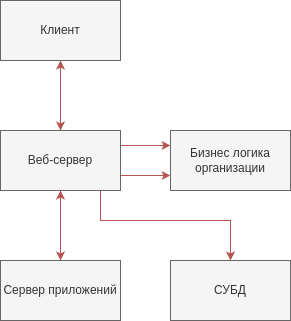

The diagram above was exported from draw.io. Its source (the exported page's mxGraphModel, read from the mxfile embedded in the PNG):
<mxGraphModel dx="1434" dy="741" grid="1" gridSize="10" guides="1" tooltips="1" connect="1" arrows="1" fold="1" page="1" pageScale="1" pageWidth="827" pageHeight="1169" background="#ffffff" math="0" shadow="0">
  <root>
    <mxCell id="0" />
    <mxCell id="1" parent="0" />
    <mxCell id="pPL0LWzMKxug--E4vUVK-1" value="СУБД" style="rounded=0;whiteSpace=wrap;html=1;fillColor=#f5f5f5;strokeColor=#666666;fontColor=#333333;" vertex="1" parent="1">
      <mxGeometry x="460" y="470" width="120" height="60" as="geometry" />
    </mxCell>
    <mxCell id="pPL0LWzMKxug--E4vUVK-13" style="edgeStyle=orthogonalEdgeStyle;rounded=0;orthogonalLoop=1;jettySize=auto;html=1;exitX=0.5;exitY=0;exitDx=0;exitDy=0;entryX=0.5;entryY=1;entryDx=0;entryDy=0;fillColor=#f8cecc;strokeColor=#b85450;" edge="1" parent="1" source="pPL0LWzMKxug--E4vUVK-7" target="pPL0LWzMKxug--E4vUVK-8">
      <mxGeometry relative="1" as="geometry" />
    </mxCell>
    <mxCell id="pPL0LWzMKxug--E4vUVK-16" style="edgeStyle=orthogonalEdgeStyle;rounded=0;orthogonalLoop=1;jettySize=auto;html=1;entryX=0.5;entryY=0;entryDx=0;entryDy=0;fillColor=#f8cecc;strokeColor=#b85450;" edge="1" parent="1" source="pPL0LWzMKxug--E4vUVK-7" target="pPL0LWzMKxug--E4vUVK-1">
      <mxGeometry relative="1" as="geometry">
        <Array as="points">
          <mxPoint x="390" y="430" />
          <mxPoint x="520" y="430" />
        </Array>
      </mxGeometry>
    </mxCell>
    <mxCell id="pPL0LWzMKxug--E4vUVK-17" style="edgeStyle=orthogonalEdgeStyle;rounded=0;orthogonalLoop=1;jettySize=auto;html=1;exitX=1;exitY=0.25;exitDx=0;exitDy=0;entryX=0;entryY=0.25;entryDx=0;entryDy=0;fillColor=#f8cecc;strokeColor=#b85450;" edge="1" parent="1" source="pPL0LWzMKxug--E4vUVK-7" target="pPL0LWzMKxug--E4vUVK-10">
      <mxGeometry relative="1" as="geometry" />
    </mxCell>
    <mxCell id="pPL0LWzMKxug--E4vUVK-19" style="edgeStyle=orthogonalEdgeStyle;rounded=0;orthogonalLoop=1;jettySize=auto;html=1;exitX=1;exitY=0.75;exitDx=0;exitDy=0;entryX=0;entryY=0.75;entryDx=0;entryDy=0;fillColor=#f8cecc;strokeColor=#b85450;" edge="1" parent="1" source="pPL0LWzMKxug--E4vUVK-7" target="pPL0LWzMKxug--E4vUVK-10">
      <mxGeometry relative="1" as="geometry" />
    </mxCell>
    <mxCell id="pPL0LWzMKxug--E4vUVK-21" style="edgeStyle=orthogonalEdgeStyle;rounded=0;orthogonalLoop=1;jettySize=auto;html=1;fillColor=#f8cecc;strokeColor=#b85450;" edge="1" parent="1" source="pPL0LWzMKxug--E4vUVK-7" target="pPL0LWzMKxug--E4vUVK-2">
      <mxGeometry relative="1" as="geometry" />
    </mxCell>
    <mxCell id="pPL0LWzMKxug--E4vUVK-7" value="Веб-сервер" style="rounded=0;whiteSpace=wrap;html=1;fillColor=#f5f5f5;strokeColor=#666666;fontColor=#333333;" vertex="1" parent="1">
      <mxGeometry x="290" y="340" width="120" height="60" as="geometry" />
    </mxCell>
    <mxCell id="pPL0LWzMKxug--E4vUVK-14" style="edgeStyle=orthogonalEdgeStyle;rounded=0;orthogonalLoop=1;jettySize=auto;html=1;fillColor=#f8cecc;strokeColor=#b85450;" edge="1" parent="1" source="pPL0LWzMKxug--E4vUVK-8">
      <mxGeometry relative="1" as="geometry">
        <mxPoint x="350" y="340" as="targetPoint" />
      </mxGeometry>
    </mxCell>
    <mxCell id="pPL0LWzMKxug--E4vUVK-8" value="Клиент" style="rounded=0;whiteSpace=wrap;html=1;fillColor=#f5f5f5;strokeColor=#666666;fontColor=#333333;" vertex="1" parent="1">
      <mxGeometry x="290" y="210" width="120" height="60" as="geometry" />
    </mxCell>
    <mxCell id="pPL0LWzMKxug--E4vUVK-10" value="Бизнес логика организации" style="rounded=0;whiteSpace=wrap;html=1;fillColor=#f5f5f5;strokeColor=#666666;fontColor=#333333;" vertex="1" parent="1">
      <mxGeometry x="460" y="340" width="120" height="60" as="geometry" />
    </mxCell>
    <mxCell id="pPL0LWzMKxug--E4vUVK-22" style="edgeStyle=orthogonalEdgeStyle;rounded=0;orthogonalLoop=1;jettySize=auto;html=1;entryX=0.5;entryY=1;entryDx=0;entryDy=0;fillColor=#f8cecc;strokeColor=#b85450;" edge="1" parent="1" source="pPL0LWzMKxug--E4vUVK-2" target="pPL0LWzMKxug--E4vUVK-7">
      <mxGeometry relative="1" as="geometry" />
    </mxCell>
    <mxCell id="pPL0LWzMKxug--E4vUVK-2" value="Сервер приложений" style="rounded=0;whiteSpace=wrap;html=1;fillColor=#f5f5f5;strokeColor=#666666;fontColor=#333333;" vertex="1" parent="1">
      <mxGeometry x="290" y="470" width="120" height="60" as="geometry" />
    </mxCell>
  </root>
</mxGraphModel>